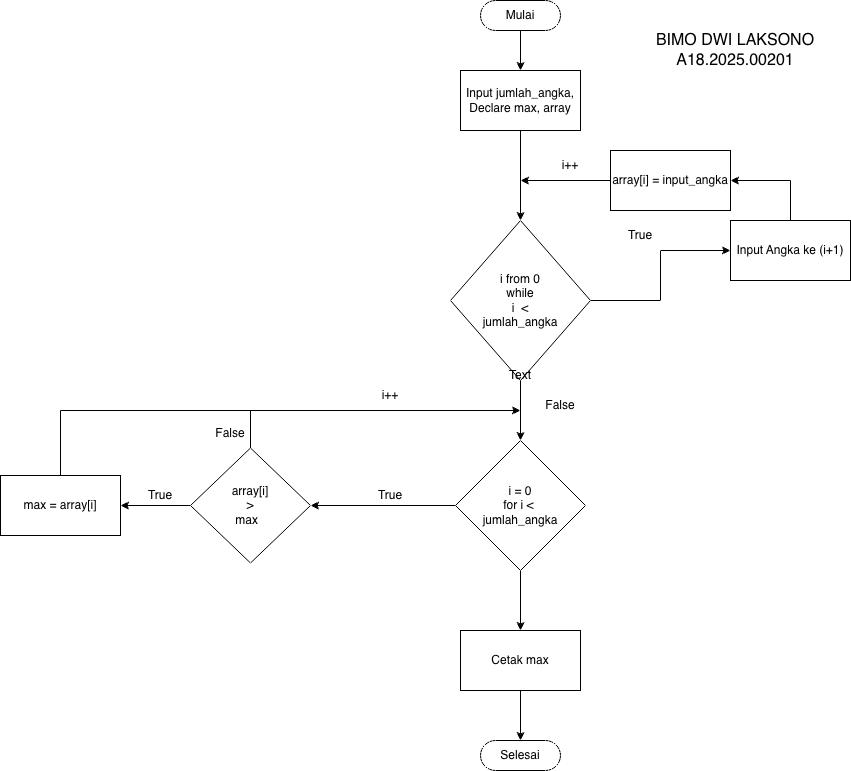

The diagram above was exported from draw.io. Its source (the exported page's mxGraphModel, read from the mxfile embedded in the PNG):
<mxGraphModel dx="1426" dy="693" grid="1" gridSize="10" guides="1" tooltips="1" connect="1" arrows="1" fold="1" page="1" pageScale="1" pageWidth="2339" pageHeight="3300" math="0" shadow="0">
  <root>
    <mxCell id="0" />
    <mxCell id="1" parent="0" />
    <mxCell id="CFkoFEH9utpCuAHBU8xP-4" style="edgeStyle=orthogonalEdgeStyle;rounded=0;orthogonalLoop=1;jettySize=auto;html=1;entryX=0.5;entryY=0;entryDx=0;entryDy=0;" edge="1" parent="1" source="CFkoFEH9utpCuAHBU8xP-1" target="CFkoFEH9utpCuAHBU8xP-3">
      <mxGeometry relative="1" as="geometry" />
    </mxCell>
    <mxCell id="CFkoFEH9utpCuAHBU8xP-1" value="Mulai" style="html=1;dashed=0;whiteSpace=wrap;shape=mxgraph.dfd.start" vertex="1" parent="1">
      <mxGeometry x="690" y="180" width="80" height="30" as="geometry" />
    </mxCell>
    <mxCell id="CFkoFEH9utpCuAHBU8xP-6" style="edgeStyle=orthogonalEdgeStyle;rounded=0;orthogonalLoop=1;jettySize=auto;html=1;entryX=0.5;entryY=0;entryDx=0;entryDy=0;" edge="1" parent="1" source="CFkoFEH9utpCuAHBU8xP-3" target="CFkoFEH9utpCuAHBU8xP-5">
      <mxGeometry relative="1" as="geometry" />
    </mxCell>
    <mxCell id="CFkoFEH9utpCuAHBU8xP-3" value="Input jumlah_angka,&lt;div&gt;Declare max, array&lt;/div&gt;" style="rounded=0;whiteSpace=wrap;html=1;" vertex="1" parent="1">
      <mxGeometry x="670" y="250" width="120" height="60" as="geometry" />
    </mxCell>
    <mxCell id="CFkoFEH9utpCuAHBU8xP-12" style="edgeStyle=orthogonalEdgeStyle;rounded=0;orthogonalLoop=1;jettySize=auto;html=1;entryX=0;entryY=0.5;entryDx=0;entryDy=0;" edge="1" parent="1" source="CFkoFEH9utpCuAHBU8xP-5" target="CFkoFEH9utpCuAHBU8xP-7">
      <mxGeometry relative="1" as="geometry" />
    </mxCell>
    <mxCell id="CFkoFEH9utpCuAHBU8xP-19" style="edgeStyle=orthogonalEdgeStyle;rounded=0;orthogonalLoop=1;jettySize=auto;html=1;entryX=0.5;entryY=0;entryDx=0;entryDy=0;" edge="1" parent="1" source="CFkoFEH9utpCuAHBU8xP-5" target="CFkoFEH9utpCuAHBU8xP-17">
      <mxGeometry relative="1" as="geometry" />
    </mxCell>
    <mxCell id="CFkoFEH9utpCuAHBU8xP-5" value="&lt;div&gt;i from 0&lt;/div&gt;while&lt;div&gt;i&amp;nbsp; &amp;lt;&lt;/div&gt;&lt;div&gt;jumlah_angka&lt;/div&gt;" style="rhombus;whiteSpace=wrap;html=1;" vertex="1" parent="1">
      <mxGeometry x="660" y="400" width="140" height="160" as="geometry" />
    </mxCell>
    <mxCell id="CFkoFEH9utpCuAHBU8xP-7" value="Input Angka ke (i+1)" style="rounded=0;whiteSpace=wrap;html=1;" vertex="1" parent="1">
      <mxGeometry x="940" y="400" width="120" height="60" as="geometry" />
    </mxCell>
    <mxCell id="CFkoFEH9utpCuAHBU8xP-10" value="" style="endArrow=none;html=1;rounded=0;exitX=0.5;exitY=0;exitDx=0;exitDy=0;" edge="1" parent="1" source="CFkoFEH9utpCuAHBU8xP-7">
      <mxGeometry width="50" height="50" relative="1" as="geometry">
        <mxPoint x="700" y="450" as="sourcePoint" />
        <mxPoint x="1000" y="360" as="targetPoint" />
      </mxGeometry>
    </mxCell>
    <mxCell id="CFkoFEH9utpCuAHBU8xP-11" value="" style="endArrow=classic;html=1;rounded=0;entryX=1;entryY=0.5;entryDx=0;entryDy=0;" edge="1" parent="1" target="CFkoFEH9utpCuAHBU8xP-14">
      <mxGeometry width="50" height="50" relative="1" as="geometry">
        <mxPoint x="1000" y="360" as="sourcePoint" />
        <mxPoint x="730" y="360" as="targetPoint" />
      </mxGeometry>
    </mxCell>
    <mxCell id="CFkoFEH9utpCuAHBU8xP-13" value="True" style="text;html=1;whiteSpace=wrap;strokeColor=none;fillColor=none;align=center;verticalAlign=middle;rounded=0;" vertex="1" parent="1">
      <mxGeometry x="820" y="400" width="60" height="30" as="geometry" />
    </mxCell>
    <mxCell id="CFkoFEH9utpCuAHBU8xP-15" style="edgeStyle=orthogonalEdgeStyle;rounded=0;orthogonalLoop=1;jettySize=auto;html=1;" edge="1" parent="1" source="CFkoFEH9utpCuAHBU8xP-14">
      <mxGeometry relative="1" as="geometry">
        <mxPoint x="730" y="360" as="targetPoint" />
      </mxGeometry>
    </mxCell>
    <mxCell id="CFkoFEH9utpCuAHBU8xP-14" value="array[i] = input_angka" style="rounded=0;whiteSpace=wrap;html=1;" vertex="1" parent="1">
      <mxGeometry x="820" y="330" width="120" height="60" as="geometry" />
    </mxCell>
    <mxCell id="CFkoFEH9utpCuAHBU8xP-22" style="edgeStyle=orthogonalEdgeStyle;rounded=0;orthogonalLoop=1;jettySize=auto;html=1;" edge="1" parent="1" source="CFkoFEH9utpCuAHBU8xP-17">
      <mxGeometry relative="1" as="geometry">
        <mxPoint x="520" y="685" as="targetPoint" />
      </mxGeometry>
    </mxCell>
    <mxCell id="CFkoFEH9utpCuAHBU8xP-35" style="edgeStyle=orthogonalEdgeStyle;rounded=0;orthogonalLoop=1;jettySize=auto;html=1;" edge="1" parent="1" source="CFkoFEH9utpCuAHBU8xP-17" target="CFkoFEH9utpCuAHBU8xP-34">
      <mxGeometry relative="1" as="geometry" />
    </mxCell>
    <mxCell id="CFkoFEH9utpCuAHBU8xP-17" value="i = 0&lt;div&gt;for i &amp;lt;&amp;nbsp;&lt;/div&gt;&lt;div&gt;jumlah_angka&lt;/div&gt;" style="rhombus;whiteSpace=wrap;html=1;" vertex="1" parent="1">
      <mxGeometry x="665" y="620" width="130" height="130" as="geometry" />
    </mxCell>
    <mxCell id="CFkoFEH9utpCuAHBU8xP-20" value="False" style="text;html=1;whiteSpace=wrap;strokeColor=none;fillColor=none;align=center;verticalAlign=middle;rounded=0;" vertex="1" parent="1">
      <mxGeometry x="740" y="570" width="60" height="30" as="geometry" />
    </mxCell>
    <mxCell id="CFkoFEH9utpCuAHBU8xP-23" style="edgeStyle=orthogonalEdgeStyle;rounded=0;orthogonalLoop=1;jettySize=auto;html=1;" edge="1" parent="1" source="CFkoFEH9utpCuAHBU8xP-21">
      <mxGeometry relative="1" as="geometry">
        <mxPoint x="330" y="685" as="targetPoint" />
      </mxGeometry>
    </mxCell>
    <mxCell id="CFkoFEH9utpCuAHBU8xP-21" value="array[i]&lt;div&gt;&amp;gt;&lt;/div&gt;&lt;div&gt;max&amp;nbsp;&amp;nbsp;&lt;/div&gt;" style="rhombus;whiteSpace=wrap;html=1;" vertex="1" parent="1">
      <mxGeometry x="400" y="627.5" width="120" height="115" as="geometry" />
    </mxCell>
    <mxCell id="CFkoFEH9utpCuAHBU8xP-24" value="True" style="text;html=1;whiteSpace=wrap;strokeColor=none;fillColor=none;align=center;verticalAlign=middle;rounded=0;" vertex="1" parent="1">
      <mxGeometry x="340" y="660" width="60" height="30" as="geometry" />
    </mxCell>
    <mxCell id="CFkoFEH9utpCuAHBU8xP-25" value="max = array[i]" style="rounded=0;whiteSpace=wrap;html=1;" vertex="1" parent="1">
      <mxGeometry x="210" y="655" width="120" height="60" as="geometry" />
    </mxCell>
    <mxCell id="CFkoFEH9utpCuAHBU8xP-27" value="" style="endArrow=none;html=1;rounded=0;exitX=0.5;exitY=0;exitDx=0;exitDy=0;" edge="1" parent="1" source="CFkoFEH9utpCuAHBU8xP-21">
      <mxGeometry width="50" height="50" relative="1" as="geometry">
        <mxPoint x="430" y="590" as="sourcePoint" />
        <mxPoint x="460" y="590" as="targetPoint" />
      </mxGeometry>
    </mxCell>
    <mxCell id="CFkoFEH9utpCuAHBU8xP-28" value="" style="endArrow=none;html=1;rounded=0;exitX=0.5;exitY=0;exitDx=0;exitDy=0;" edge="1" parent="1" source="CFkoFEH9utpCuAHBU8xP-25">
      <mxGeometry width="50" height="50" relative="1" as="geometry">
        <mxPoint x="260" y="630" as="sourcePoint" />
        <mxPoint x="270" y="590" as="targetPoint" />
      </mxGeometry>
    </mxCell>
    <mxCell id="CFkoFEH9utpCuAHBU8xP-29" value="" style="endArrow=classic;html=1;rounded=0;" edge="1" parent="1">
      <mxGeometry width="50" height="50" relative="1" as="geometry">
        <mxPoint x="270" y="590" as="sourcePoint" />
        <mxPoint x="730" y="590" as="targetPoint" />
      </mxGeometry>
    </mxCell>
    <mxCell id="CFkoFEH9utpCuAHBU8xP-30" value="False" style="text;html=1;whiteSpace=wrap;strokeColor=none;fillColor=none;align=center;verticalAlign=middle;rounded=0;" vertex="1" parent="1">
      <mxGeometry x="410" y="597.5" width="60" height="30" as="geometry" />
    </mxCell>
    <mxCell id="CFkoFEH9utpCuAHBU8xP-31" value="True" style="text;html=1;whiteSpace=wrap;strokeColor=none;fillColor=none;align=center;verticalAlign=middle;rounded=0;" vertex="1" parent="1">
      <mxGeometry x="570" y="660" width="60" height="30" as="geometry" />
    </mxCell>
    <mxCell id="CFkoFEH9utpCuAHBU8xP-32" value="i++" style="text;html=1;whiteSpace=wrap;strokeColor=none;fillColor=none;align=center;verticalAlign=middle;rounded=0;" vertex="1" parent="1">
      <mxGeometry x="570" y="560" width="60" height="30" as="geometry" />
    </mxCell>
    <mxCell id="CFkoFEH9utpCuAHBU8xP-33" value="i++" style="text;html=1;whiteSpace=wrap;strokeColor=none;fillColor=none;align=center;verticalAlign=middle;rounded=0;" vertex="1" parent="1">
      <mxGeometry x="750" y="330" width="60" height="30" as="geometry" />
    </mxCell>
    <mxCell id="CFkoFEH9utpCuAHBU8xP-34" value="Cetak max" style="rounded=0;whiteSpace=wrap;html=1;" vertex="1" parent="1">
      <mxGeometry x="670" y="810" width="120" height="60" as="geometry" />
    </mxCell>
    <mxCell id="CFkoFEH9utpCuAHBU8xP-36" value="Selesai" style="html=1;dashed=0;whiteSpace=wrap;shape=mxgraph.dfd.start" vertex="1" parent="1">
      <mxGeometry x="690" y="920" width="80" height="30" as="geometry" />
    </mxCell>
    <mxCell id="CFkoFEH9utpCuAHBU8xP-37" style="edgeStyle=orthogonalEdgeStyle;rounded=0;orthogonalLoop=1;jettySize=auto;html=1;entryX=0.5;entryY=0.5;entryDx=0;entryDy=-15;entryPerimeter=0;" edge="1" parent="1" source="CFkoFEH9utpCuAHBU8xP-34" target="CFkoFEH9utpCuAHBU8xP-36">
      <mxGeometry relative="1" as="geometry" />
    </mxCell>
    <mxCell id="CFkoFEH9utpCuAHBU8xP-38" value="Text" style="text;html=1;whiteSpace=wrap;strokeColor=none;fillColor=none;align=center;verticalAlign=middle;rounded=0;" vertex="1" parent="1">
      <mxGeometry x="700" y="540" width="60" height="30" as="geometry" />
    </mxCell>
    <mxCell id="CFkoFEH9utpCuAHBU8xP-39" value="&lt;font style=&quot;font-size: 16px;&quot;&gt;BIMO DWI LAKSONO&lt;/font&gt;&lt;div&gt;&lt;font style=&quot;font-size: 16px;&quot;&gt;A18.2025.00201&lt;/font&gt;&lt;/div&gt;" style="text;html=1;whiteSpace=wrap;strokeColor=none;fillColor=none;align=center;verticalAlign=middle;rounded=0;" vertex="1" parent="1">
      <mxGeometry x="850" y="180" width="190" height="100" as="geometry" />
    </mxCell>
  </root>
</mxGraphModel>